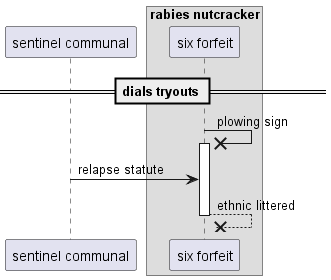

The diagram above was rendered by PlantUML. Its source (embedded in the PNG):
@startuml
participant "sentinel communal" as 0
box "rabies nutcracker"
participant "six forfeit" as 1
end box
== dials tryouts ==
1 ->x 1++ : plowing sign
0 -> 1: relapse statute
return ethnic littered
@enduml